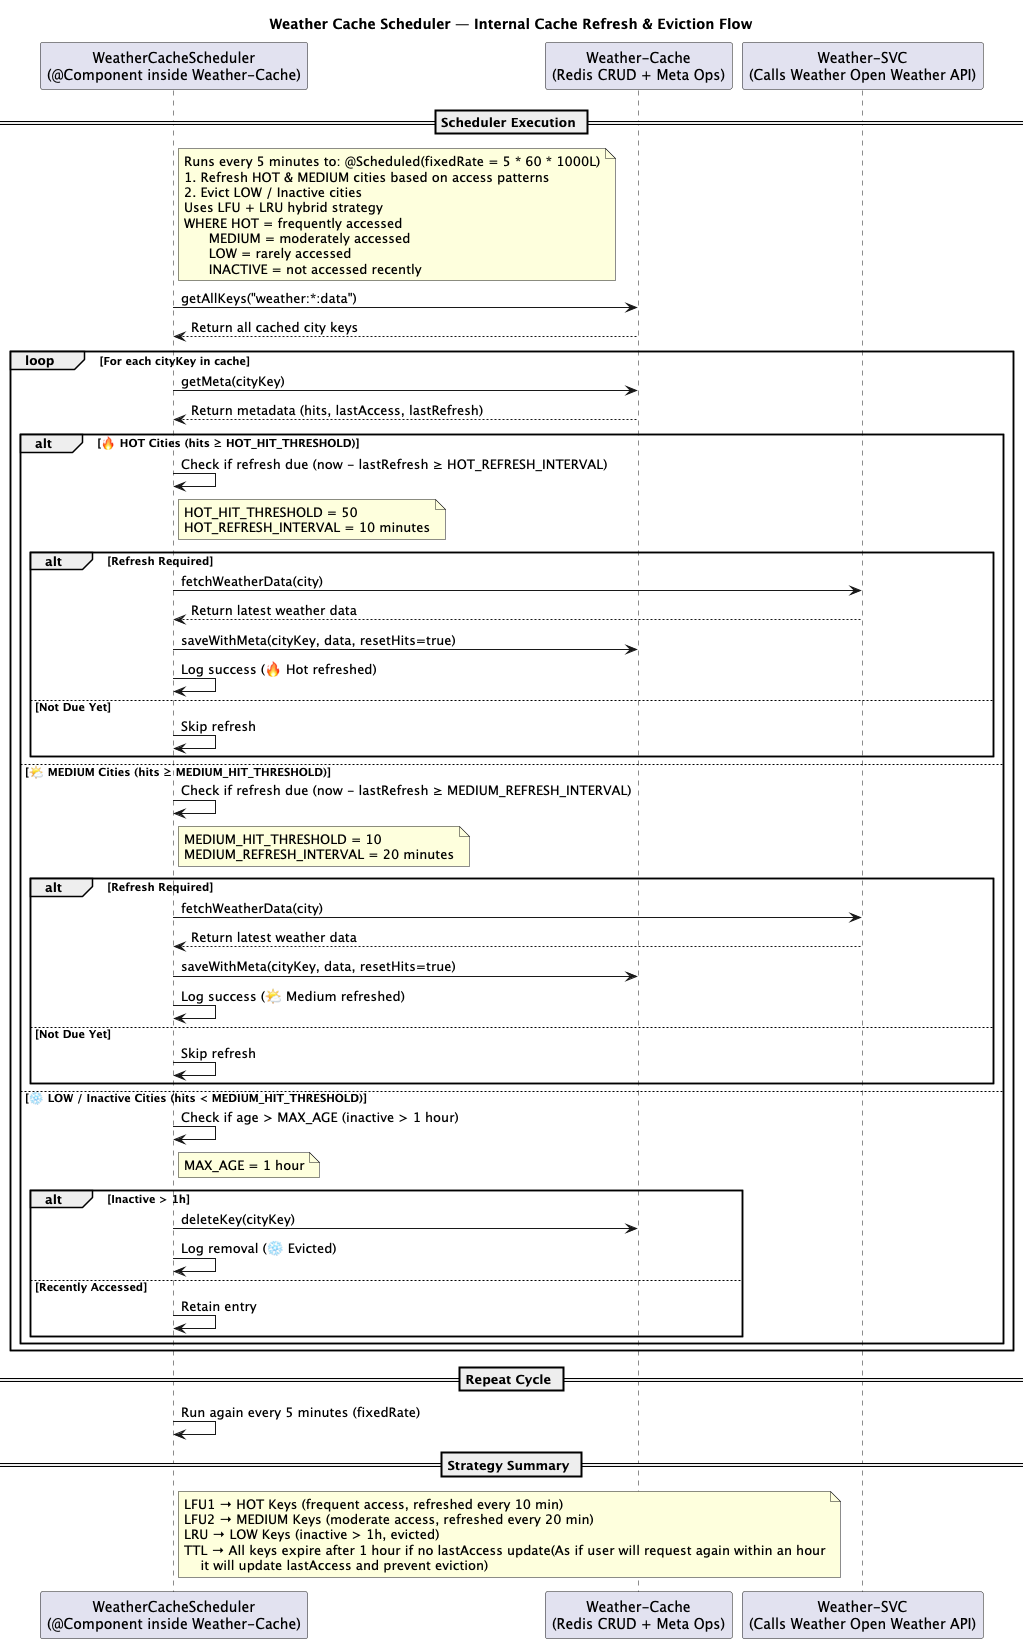

The diagram above was rendered by PlantUML. Its source (embedded in the PNG):
@startuml
title Weather Cache Scheduler — Internal Cache Refresh & Eviction Flow

participant "WeatherCacheScheduler\n(@Component inside Weather-Cache)" as scheduler
participant "Weather-Cache\n(Redis CRUD + Meta Ops)" as redis
participant "Weather-SVC\n(Calls Weather Open Weather API)" as svc

== Scheduler Execution ==
note right of scheduler
Runs every 5 minutes to: @Scheduled(fixedRate = 5 * 60 * 1000L)
1. Refresh HOT & MEDIUM cities based on access patterns
2. Evict LOW / Inactive cities
Uses LFU + LRU hybrid strategy
WHERE HOT = frequently accessed
      MEDIUM = moderately accessed
      LOW = rarely accessed
      INACTIVE = not accessed recently
end note

scheduler -> redis: getAllKeys("weather:*:data")
redis --> scheduler: Return all cached city keys

loop For each cityKey in cache
    scheduler -> redis: getMeta(cityKey)
    redis --> scheduler: Return metadata (hits, lastAccess, lastRefresh)

    alt 🔥 HOT Cities (hits ≥ HOT_HIT_THRESHOLD)
        scheduler -> scheduler: Check if refresh due (now - lastRefresh ≥ HOT_REFRESH_INTERVAL)
        note right of scheduler
            HOT_HIT_THRESHOLD = 50
            HOT_REFRESH_INTERVAL = 10 minutes
        end note
        alt Refresh Required
            scheduler -> svc: fetchWeatherData(city)
            svc --> scheduler: Return latest weather data
            scheduler -> redis: saveWithMeta(cityKey, data, resetHits=true)
            scheduler -> scheduler: Log success (🔥 Hot refreshed)
        else Not Due Yet
            scheduler -> scheduler: Skip refresh
        end

    else 🌤 MEDIUM Cities (hits ≥ MEDIUM_HIT_THRESHOLD)
        scheduler -> scheduler: Check if refresh due (now - lastRefresh ≥ MEDIUM_REFRESH_INTERVAL)
        note right of scheduler
            MEDIUM_HIT_THRESHOLD = 10
            MEDIUM_REFRESH_INTERVAL = 20 minutes
        end note
        alt Refresh Required
            scheduler -> svc: fetchWeatherData(city)
            svc --> scheduler: Return latest weather data
            scheduler -> redis: saveWithMeta(cityKey, data, resetHits=true)
            scheduler -> scheduler: Log success (🌤 Medium refreshed)
        else Not Due Yet
            scheduler -> scheduler: Skip refresh
        end

    else ❄ LOW / Inactive Cities (hits < MEDIUM_HIT_THRESHOLD)
        scheduler -> scheduler: Check if age > MAX_AGE (inactive > 1 hour)
        note right of scheduler
            MAX_AGE = 1 hour
        end note
        alt Inactive > 1h
            scheduler -> redis: deleteKey(cityKey)
            scheduler -> scheduler: Log removal (❄ Evicted)
        else Recently Accessed
            scheduler -> scheduler: Retain entry
        end
    end
end

== Repeat Cycle ==
scheduler -> scheduler: Run again every 5 minutes (fixedRate)

== Strategy Summary ==
note right of scheduler
LFU1 → HOT Keys (frequent access, refreshed every 10 min)
LFU2 → MEDIUM Keys (moderate access, refreshed every 20 min)
LRU → LOW Keys (inactive > 1h, evicted)
TTL → All keys expire after 1 hour if no lastAccess update(As if user will request again within an hour
    it will update lastAccess and prevent eviction)
end note

@enduml